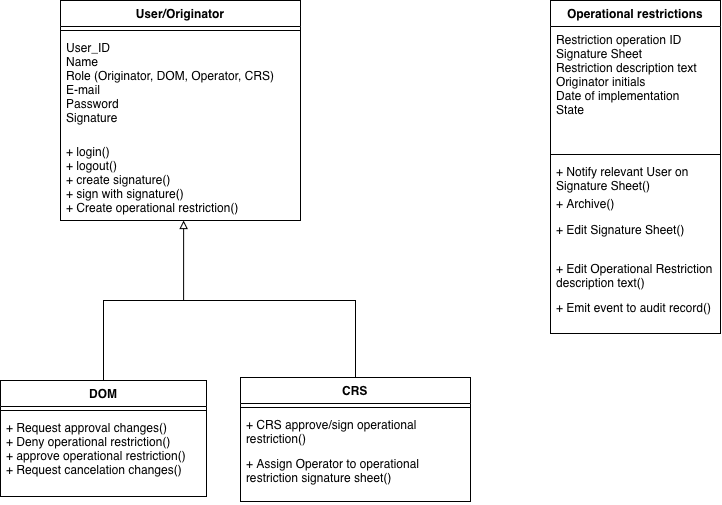

The diagram above was exported from draw.io. Its source (the exported page's mxGraphModel, read from the mxfile embedded in the PNG):
<mxGraphModel dx="1414" dy="952" grid="1" gridSize="10" guides="1" tooltips="1" connect="1" arrows="1" fold="1" page="1" pageScale="1" pageWidth="827" pageHeight="1169" background="light-dark(#ffffff, #121212)" math="0" shadow="0">
  <root>
    <mxCell id="0" />
    <mxCell id="1" parent="0" />
    <mxCell id="it1ev2cxWdJrA5nMc8Pb-1" parent="1" style="swimlane;fontStyle=1;align=center;verticalAlign=top;childLayout=stackLayout;horizontal=1;startSize=26;horizontalStack=0;resizeParent=1;resizeParentMax=0;resizeLast=0;collapsible=1;marginBottom=0;whiteSpace=wrap;html=1;" value="User/Originator" vertex="1">
      <mxGeometry height="220" width="240" x="110" y="80" as="geometry" />
    </mxCell>
    <mxCell id="it1ev2cxWdJrA5nMc8Pb-3" parent="it1ev2cxWdJrA5nMc8Pb-1" style="line;strokeWidth=1;fillColor=none;align=left;verticalAlign=middle;spacingTop=-1;spacingLeft=3;spacingRight=3;rotatable=0;labelPosition=right;points=[];portConstraint=eastwest;strokeColor=inherit;" value="" vertex="1">
      <mxGeometry height="8" width="240" y="26" as="geometry" />
    </mxCell>
    <mxCell id="it1ev2cxWdJrA5nMc8Pb-2" parent="it1ev2cxWdJrA5nMc8Pb-1" style="text;strokeColor=none;fillColor=none;align=left;verticalAlign=top;spacingLeft=4;spacingRight=4;overflow=hidden;rotatable=0;points=[[0,0.5],[1,0.5]];portConstraint=eastwest;whiteSpace=wrap;html=1;" value="&lt;div&gt;User_ID&lt;/div&gt;&lt;div&gt;Name&lt;/div&gt;Role (Originator, DOM, Operator, CRS)&lt;div&gt;E-mail&lt;/div&gt;&lt;div&gt;Password&lt;/div&gt;&lt;div&gt;Signature&lt;/div&gt;" vertex="1">
      <mxGeometry height="104" width="240" y="34" as="geometry" />
    </mxCell>
    <mxCell id="it1ev2cxWdJrA5nMc8Pb-4" parent="it1ev2cxWdJrA5nMc8Pb-1" style="text;strokeColor=none;fillColor=none;align=left;verticalAlign=top;spacingLeft=4;spacingRight=4;overflow=hidden;rotatable=0;points=[[0,0.5],[1,0.5]];portConstraint=eastwest;whiteSpace=wrap;html=1;" value="+ login()&lt;div&gt;+ logout()&lt;/div&gt;&lt;div&gt;+ create signature()&lt;/div&gt;&lt;div&gt;+ sign with signature()&lt;/div&gt;&lt;div&gt;+ Create operational restriction()&lt;/div&gt;" vertex="1">
      <mxGeometry height="82" width="240" y="138" as="geometry" />
    </mxCell>
    <mxCell id="it1ev2cxWdJrA5nMc8Pb-32" edge="1" parent="1" source="it1ev2cxWdJrA5nMc8Pb-15" style="edgeStyle=orthogonalEdgeStyle;rounded=0;orthogonalLoop=1;jettySize=auto;html=1;exitX=0.5;exitY=0;exitDx=0;exitDy=0;endArrow=block;endFill=0;entryX=0.513;entryY=1;entryDx=0;entryDy=0;entryPerimeter=0;" target="it1ev2cxWdJrA5nMc8Pb-4">
      <mxGeometry relative="1" as="geometry">
        <mxPoint x="230" y="310" as="targetPoint" />
      </mxGeometry>
    </mxCell>
    <mxCell id="it1ev2cxWdJrA5nMc8Pb-15" parent="1" style="swimlane;fontStyle=1;align=center;verticalAlign=top;childLayout=stackLayout;horizontal=1;startSize=26;horizontalStack=0;resizeParent=1;resizeParentMax=0;resizeLast=0;collapsible=1;marginBottom=0;whiteSpace=wrap;html=1;" value="DOM" vertex="1">
      <mxGeometry height="116" width="206" x="50" y="460" as="geometry" />
    </mxCell>
    <mxCell id="it1ev2cxWdJrA5nMc8Pb-17" parent="it1ev2cxWdJrA5nMc8Pb-15" style="line;strokeWidth=1;fillColor=none;align=left;verticalAlign=middle;spacingTop=-1;spacingLeft=3;spacingRight=3;rotatable=0;labelPosition=right;points=[];portConstraint=eastwest;strokeColor=inherit;" value="" vertex="1">
      <mxGeometry height="8" width="206" y="26" as="geometry" />
    </mxCell>
    <mxCell id="it1ev2cxWdJrA5nMc8Pb-18" parent="it1ev2cxWdJrA5nMc8Pb-15" style="text;strokeColor=none;fillColor=none;align=left;verticalAlign=top;spacingLeft=4;spacingRight=4;overflow=hidden;rotatable=0;points=[[0,0.5],[1,0.5]];portConstraint=eastwest;whiteSpace=wrap;html=1;" value="+ Request approval changes()&lt;div&gt;+ Deny operational restriction()&lt;/div&gt;&lt;div&gt;+ approve operational restriction()&lt;/div&gt;&lt;div&gt;+ Request cancelation changes()&lt;/div&gt;" vertex="1">
      <mxGeometry height="82" width="206" y="34" as="geometry" />
    </mxCell>
    <mxCell id="it1ev2cxWdJrA5nMc8Pb-33" edge="1" parent="1" source="it1ev2cxWdJrA5nMc8Pb-19" style="edgeStyle=orthogonalEdgeStyle;rounded=0;orthogonalLoop=1;jettySize=auto;html=1;exitX=0.5;exitY=0;exitDx=0;exitDy=0;endArrow=none;endFill=0;">
      <mxGeometry relative="1" as="geometry">
        <Array as="points">
          <mxPoint x="405" y="380" />
        </Array>
        <mxPoint x="230" y="380" as="targetPoint" />
      </mxGeometry>
    </mxCell>
    <mxCell id="it1ev2cxWdJrA5nMc8Pb-19" parent="1" style="swimlane;fontStyle=1;align=center;verticalAlign=top;childLayout=stackLayout;horizontal=1;startSize=26;horizontalStack=0;resizeParent=1;resizeParentMax=0;resizeLast=0;collapsible=1;marginBottom=0;whiteSpace=wrap;html=1;" value="CRS" vertex="1">
      <mxGeometry height="124" width="230" x="290" y="457" as="geometry" />
    </mxCell>
    <mxCell id="it1ev2cxWdJrA5nMc8Pb-21" parent="it1ev2cxWdJrA5nMc8Pb-19" style="line;strokeWidth=1;fillColor=none;align=left;verticalAlign=middle;spacingTop=-1;spacingLeft=3;spacingRight=3;rotatable=0;labelPosition=right;points=[];portConstraint=eastwest;strokeColor=inherit;" value="" vertex="1">
      <mxGeometry height="8" width="230" y="26" as="geometry" />
    </mxCell>
    <mxCell id="it1ev2cxWdJrA5nMc8Pb-22" parent="it1ev2cxWdJrA5nMc8Pb-19" style="text;strokeColor=none;fillColor=none;align=left;verticalAlign=top;spacingLeft=4;spacingRight=4;overflow=hidden;rotatable=0;points=[[0,0.5],[1,0.5]];portConstraint=eastwest;whiteSpace=wrap;html=1;" value="+ CRS approve/sign operational restriction()" vertex="1">
      <mxGeometry height="39" width="230" y="34" as="geometry" />
    </mxCell>
    <mxCell id="it1ev2cxWdJrA5nMc8Pb-23" parent="it1ev2cxWdJrA5nMc8Pb-19" style="text;strokeColor=none;fillColor=none;align=left;verticalAlign=top;spacingLeft=4;spacingRight=4;overflow=hidden;rotatable=0;points=[[0,0.5],[1,0.5]];portConstraint=eastwest;whiteSpace=wrap;html=1;" value="+ Assign Operator to operational restriction signature sheet()" vertex="1">
      <mxGeometry height="51" width="230" y="73" as="geometry" />
    </mxCell>
    <mxCell id="it1ev2cxWdJrA5nMc8Pb-34" parent="1" style="swimlane;fontStyle=1;align=center;verticalAlign=top;childLayout=stackLayout;horizontal=1;startSize=26;horizontalStack=0;resizeParent=1;resizeParentMax=0;resizeLast=0;collapsible=1;marginBottom=0;whiteSpace=wrap;html=1;" value="Operational restrictions" vertex="1">
      <mxGeometry height="333" width="170" x="600" y="80" as="geometry" />
    </mxCell>
    <mxCell id="it1ev2cxWdJrA5nMc8Pb-35" parent="it1ev2cxWdJrA5nMc8Pb-34" style="text;strokeColor=none;fillColor=none;align=left;verticalAlign=top;spacingLeft=4;spacingRight=4;overflow=hidden;rotatable=0;points=[[0,0.5],[1,0.5]];portConstraint=eastwest;whiteSpace=wrap;html=1;" value="&lt;div&gt;Restriction operation ID&lt;/div&gt;Signature Sheet&amp;nbsp;&lt;div&gt;Restriction description text&lt;/div&gt;&lt;div&gt;Originator initials&amp;nbsp;&lt;/div&gt;&lt;div&gt;Date of implementation&lt;/div&gt;&lt;div&gt;State&lt;/div&gt;" vertex="1">
      <mxGeometry height="124" width="170" y="26" as="geometry" />
    </mxCell>
    <mxCell id="it1ev2cxWdJrA5nMc8Pb-36" parent="it1ev2cxWdJrA5nMc8Pb-34" style="line;strokeWidth=1;fillColor=none;align=left;verticalAlign=middle;spacingTop=-1;spacingLeft=3;spacingRight=3;rotatable=0;labelPosition=right;points=[];portConstraint=eastwest;strokeColor=inherit;" value="" vertex="1">
      <mxGeometry height="8" width="170" y="150" as="geometry" />
    </mxCell>
    <mxCell id="it1ev2cxWdJrA5nMc8Pb-37" parent="it1ev2cxWdJrA5nMc8Pb-34" style="text;strokeColor=none;fillColor=none;align=left;verticalAlign=top;spacingLeft=4;spacingRight=4;overflow=hidden;rotatable=0;points=[[0,0.5],[1,0.5]];portConstraint=eastwest;whiteSpace=wrap;html=1;" value="+ Notify relevant User on Signature Sheet()" vertex="1">
      <mxGeometry height="32" width="170" y="158" as="geometry" />
    </mxCell>
    <mxCell id="it1ev2cxWdJrA5nMc8Pb-46" parent="it1ev2cxWdJrA5nMc8Pb-34" style="text;strokeColor=none;fillColor=none;align=left;verticalAlign=top;spacingLeft=4;spacingRight=4;overflow=hidden;rotatable=0;points=[[0,0.5],[1,0.5]];portConstraint=eastwest;whiteSpace=wrap;html=1;" value="&lt;div&gt;+ Archive()&lt;/div&gt;" vertex="1">
      <mxGeometry height="26" width="170" y="190" as="geometry" />
    </mxCell>
    <mxCell id="it1ev2cxWdJrA5nMc8Pb-47" parent="it1ev2cxWdJrA5nMc8Pb-34" style="text;strokeColor=none;fillColor=none;align=left;verticalAlign=top;spacingLeft=4;spacingRight=4;overflow=hidden;rotatable=0;points=[[0,0.5],[1,0.5]];portConstraint=eastwest;whiteSpace=wrap;html=1;" value="+ Edit Signature Sheet()" vertex="1">
      <mxGeometry height="39" width="170" y="216" as="geometry" />
    </mxCell>
    <mxCell id="it1ev2cxWdJrA5nMc8Pb-48" parent="it1ev2cxWdJrA5nMc8Pb-34" style="text;strokeColor=none;fillColor=none;align=left;verticalAlign=top;spacingLeft=4;spacingRight=4;overflow=hidden;rotatable=0;points=[[0,0.5],[1,0.5]];portConstraint=eastwest;whiteSpace=wrap;html=1;" value="+ Edit Operational Restriction description text()" vertex="1">
      <mxGeometry height="39" width="170" y="255" as="geometry" />
    </mxCell>
    <mxCell id="it1ev2cxWdJrA5nMc8Pb-49" parent="it1ev2cxWdJrA5nMc8Pb-34" style="text;strokeColor=none;fillColor=none;align=left;verticalAlign=top;spacingLeft=4;spacingRight=4;overflow=hidden;rotatable=0;points=[[0,0.5],[1,0.5]];portConstraint=eastwest;whiteSpace=wrap;html=1;" value="+ Emit event to audit record()" vertex="1">
      <mxGeometry height="39" width="170" y="294" as="geometry" />
    </mxCell>
  </root>
</mxGraphModel>